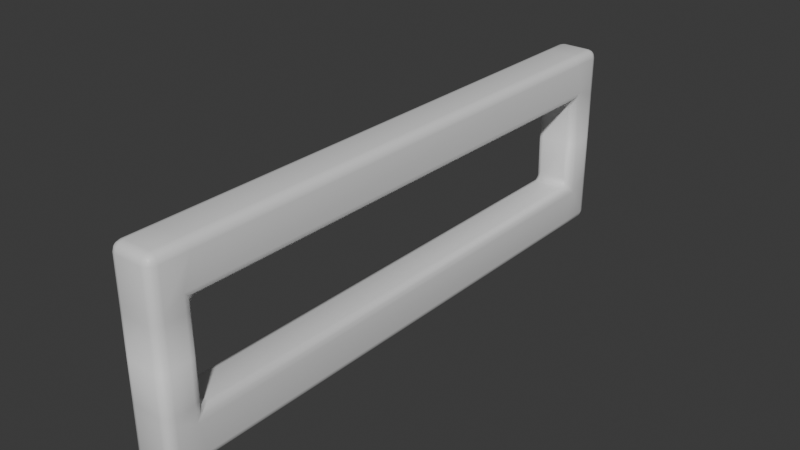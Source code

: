 # Source: Selector.blend  (saved by Blender 5.0.119; exported with 4.5.12 LTS)
import bpy
from mathutils import Matrix  # noqa: F401  (used for matrix-valued properties, if any)

bpy.ops.wm.read_factory_settings(use_empty=True)
scene = bpy.context.scene
scene.name = 'Scene'

# ---- collections
col_collection = bpy.data.collections.new('Collection'); scene.collection.children.link(col_collection)

# ---- materials (node trees are filled in below, after node groups)
mat_material = bpy.data.materials.new('Material')
mat_material.alpha_threshold = 0.0
mat_material.use_backface_culling_lightprobe_volume = False
mat_material.roughness = 0.5
mat_material.line_color = (0.0, 0.0, 0.0, 1.0)

# ---- material node trees
mat_material.use_nodes = True; mat_material.node_tree.nodes.clear()
_N = mat_material.node_tree.nodes; _L = mat_material.node_tree.links
n0 = _N.new('ShaderNodeOutputMaterial'); n0.name = 'Material Output'; n0.location = (200, 100)
n1 = _N.new('ShaderNodeBsdfPrincipled'); n1.name = 'Principled BSDF'; n1.location = (-200, 100)
_L.new(n1.outputs[0], n0.inputs[0])
n0.is_active_output = True

# ---- world
world_world = bpy.data.worlds.new('World'); scene.world = world_world
world_world.use_nodes = True; world_world.node_tree.nodes.clear()
_N = world_world.node_tree.nodes; _L = world_world.node_tree.links
n0 = _N.new('ShaderNodeOutputWorld'); n0.name = 'World Output'; n0.location = (200, 100)
n1 = _N.new('ShaderNodeBackground'); n1.name = 'Background'; n1.location = (-200, 100)
n1.inputs[0].default_value = (0.05088, 0.05088, 0.05088, 1.0)
_L.new(n1.outputs[0], n0.inputs[0])
n0.is_active_output = True
world_world.color = (0.05088, 0.05088, 0.05088)
world_world.sun_shadow_jitter_overblur = 0.0

# ---- meshes
me_cube = bpy.data.meshes.new('Cube')
me_cube.from_pydata([(0.07535, 0.7893, -0.1558), (0.07535, 0.7893, -0.3109), (0.07535, -0.972, -0.1558), (0.07535, -0.972, -0.3109), (-0.07535, 0.7893, -0.1558), (-0.07535, 0.7893, -0.3109), (-0.07535, -0.972, -0.1558), (-0.07535, -0.972, -0.3109), (-0.07535, 0.6771, -0.3109), (-0.07535, -0.8598, -0.3109), (0.07535, 0.6771, -0.1558), (0.07535, -0.8598, -0.1558), (-0.07535, -0.8598, -0.1558), (-0.07535, 0.6771, -0.1558), (0.07535, -0.8598, -0.3109), (0.07535, 0.6771, -0.3109), (0.07535, -0.972, 0.0), (-0.07535, -0.972, 0.0), (0.07535, -0.8598, 0.0), (-0.07535, 0.6771, 0.0), (-0.07535, 0.7893, 0.0), (0.07535, 0.7893, 0.0), (0.07535, 0.6771, 0.0), (-0.07535, -0.8598, 0.0), (0.07535, -0.972, -0.128), (-0.07535, -0.972, -0.128), (0.07535, -0.8598, -0.128), (-0.07535, -0.8598, -0.128)], [], [(13, 10, 22, 19), (3, 2, 6, 7), (8, 13, 4, 5), (9, 14, 3, 7), (14, 11, 2, 3), (5, 4, 0, 1), (1, 0, 10, 15), (15, 10, 11, 14), (5, 1, 15, 8), (8, 15, 14, 9), (7, 6, 12, 9), (9, 12, 13, 8), (25, 24, 16, 17), (10, 13, 12, 11), (18, 23, 17, 16), (21, 20, 19, 22), (4, 13, 19, 20), (24, 26, 18, 16), (26, 27, 23, 18), (27, 25, 17, 23), (10, 0, 21, 22), (0, 4, 20, 21), (12, 6, 25, 27), (11, 12, 27, 26), (2, 11, 26, 24), (6, 2, 24, 25)])
me_cube.polygons.foreach_set('use_smooth', [True] * 26)
_uv = me_cube.uv_layers.new(name='UVMap')
_uv.uv.foreach_set('vector', [0.875, 0.5833, 0.625, 0.5833, 0.625, 0.5833, 0.875, 0.5833, 0.375, 0.75, 0.625, 0.75, 0.625, 1.0, 0.375, 1.0, 0.375, 0.1667, 0.625, 0.1667, 0.625, 0.25, 0.375, 0.25, 0.125, 0.6667, 0.375, 0.6667, 0.375, 0.75, 0.125, 0.75, 0.375, 0.6667, 0.625, 0.6667, 0.625, 0.75, 0.375, 0.75, 0.375, 0.25, 0.625, 0.25, 0.625, 0.5, 0.375, 0.5, 0.375, 0.5, 0.625, 0.5, 0.625, 0.5833, 0.375, 0.5833, 0.375, 0.5833, 0.625, 0.5833, 0.625, 0.6667, 0.375, 0.6667, 0.125, 0.5, 0.375, 0.5, 0.375, 0.5833, 0.125, 0.5833, 0.125, 0.5833, 0.375, 0.5833, 0.375, 0.6667, 0.125, 0.6667, 0.375, 0.0, 0.625, 0.0, 0.625, 0.08333, 0.375, 0.08333, 0.375, 0.08333, 0.625, 0.08333, 0.625, 0.1667, 0.375, 0.1667, 0.625, 1.0, 0.625, 0.75, 0.625, 0.75, 0.625, 1.0, 0.625, 0.5833, 0.875, 0.5833, 0.875, 0.6667, 0.625, 0.6667, 0.625, 0.6667, 0.875, 0.6667, 0.875, 0.75, 0.625, 0.75, 0.625, 0.5, 0.875, 0.5, 0.875, 0.5833, 0.625, 0.5833, 0.625, 0.25, 0.625, 0.1667, 0.625, 0.1667, 0.625, 0.25, 0.625, 0.75, 0.625, 0.6667, 0.625, 0.6667, 0.625, 0.75, 0.625, 0.6667, 0.875, 0.6667, 0.875, 0.6667, 0.625, 0.6667, 0.625, 0.08333, 0.625, 0.0, 0.625, 0.0, 0.625, 0.08333, 0.625, 0.5833, 0.625, 0.5, 0.625, 0.5, 0.625, 0.5833, 0.625, 0.5, 0.625, 0.25, 0.625, 0.25, 0.625, 0.5, 0.625, 0.08333, 0.625, 0.0, 0.625, 0.0, 0.625, 0.08333, 0.625, 0.6667, 0.875, 0.6667, 0.875, 0.6667, 0.625, 0.6667, 0.625, 0.75, 0.625, 0.6667, 0.625, 0.6667, 0.625, 0.75, 0.625, 1.0, 0.625, 0.75, 0.625, 0.75, 0.625, 1.0])
me_cube.materials.append(mat_material)
me_cube.use_mirror_vertex_groups = False
me_cube.update()

# ---- objects
ob_cube = bpy.data.objects.new('Cube', me_cube)

# ---- transforms, parenting, visibility, modifiers, constraints
ob_cube.location = (0.0, 0.0, 0.0)
ob_cube.scale = (0.8829, 1.0, 0.9328)
ob_cube.lock_rotations_4d = False
ob_cube.empty_display_type = 'ARROWS'
ob_cube.lineart.crease_threshold = 0.0
_m = ob_cube.modifiers.new('Mirror', 'MIRROR')
_m.use_axis = (False, False, True)
_m.use_clip = True
_m = ob_cube.modifiers.new('Bevel', 'BEVEL')
_m.width = 0.05023
_m.width_pct = 0.05023
_m.segments = 3

# ---- collection membership
col_collection.objects.link(ob_cube)

# ---- scene / render settings (as saved in the file)
scene.frame_start = 1; scene.frame_end = 250; scene.frame_set(1)
scene.render.engine = 'BLENDER_EEVEE_NEXT'
scene.render.bake_bias = 0.0
scene.render.bake_samples = 0
scene.cycles.sampling_pattern = 'TABULATED_SOBOL'
scene.eevee.use_volume_custom_range = False
bpy.context.view_layer.update()

# ---- added for rendering (the .blend has no active camera and no usable light): camera, sun
cam_auto = bpy.data.cameras.new('AutoCamera')
cam_auto.lens = 50.0
cam_auto.sensor_width = 36.0
cam_auto.clip_end = 1000.0
ob_auto_camera = bpy.data.objects.new('AutoCamera', cam_auto)
scene.collection.objects.link(ob_auto_camera)
ob_auto_camera.location = (1.72015, -2.15553, 1.37612)
ob_auto_camera.rotation_euler = (1.09748, -7.21219e-08, 0.694738)
scene.camera = ob_auto_camera
light_auto_sun = bpy.data.lights.new('AutoSun', 'SUN')
light_auto_sun.energy = 3.0
light_auto_sun.angle = 0.0523599
ob_auto_sun = bpy.data.objects.new('AutoSun', light_auto_sun)
scene.collection.objects.link(ob_auto_sun)
ob_auto_sun.rotation_euler = (0.872665, 0.174533, 0.523599)
bpy.context.view_layer.update()

